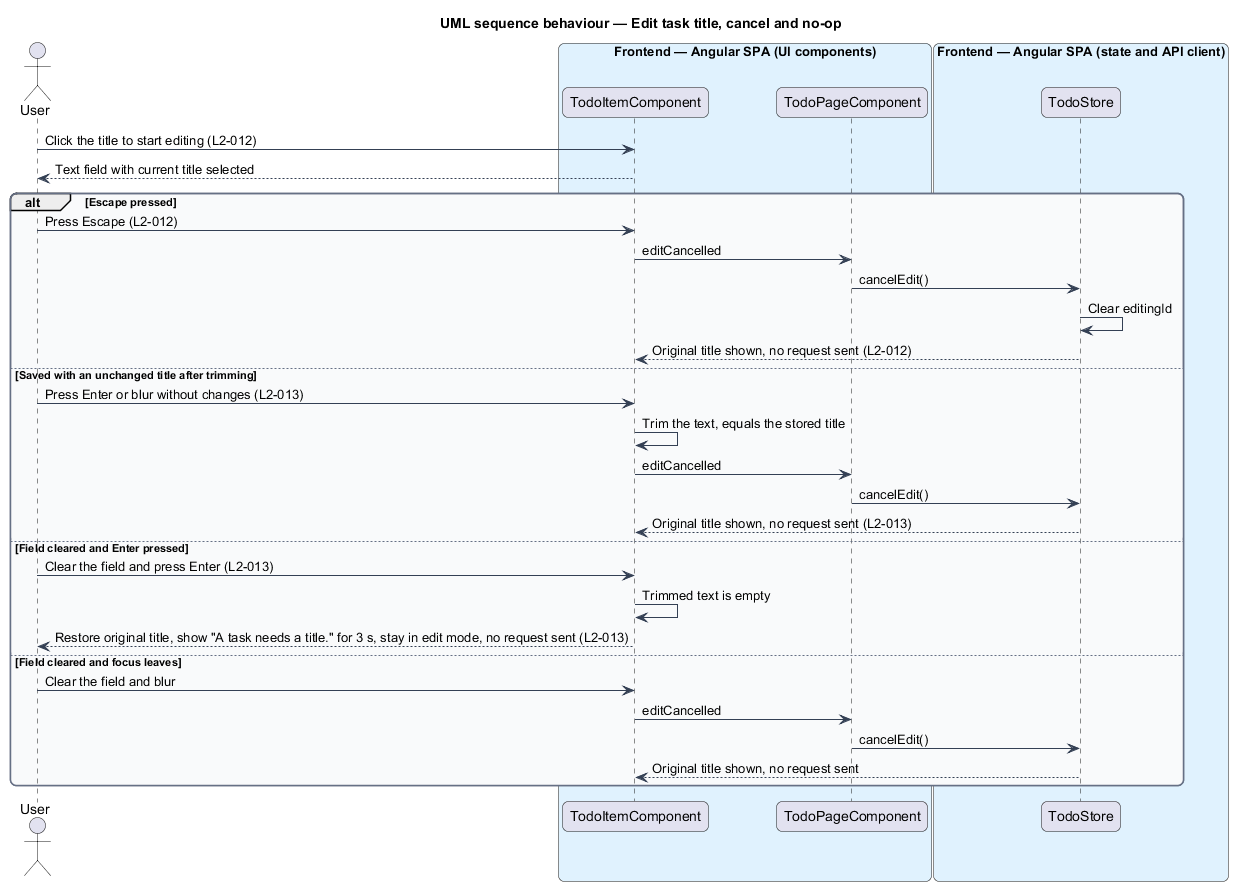

The diagram above was rendered by PlantUML. Its source (embedded in the PNG):
@startuml
title UML sequence behaviour — Edit task title, cancel and no-op
skinparam backgroundColor #FFFFFF
skinparam shadowing false
skinparam roundcorner 12
skinparam defaultFontName Arial
skinparam ArrowColor #344054
skinparam rectangle {
  BorderColor #344054
  FontColor #101828
}
skinparam package {
  BorderColor #667085
  FontColor #101828
  BackgroundColor #F9FAFB
}
actor "User" as user
box "Frontend — Angular SPA (UI components)" #E0F2FE
  participant "TodoItemComponent" as item
  participant "TodoPageComponent" as page
end box
box "Frontend — Angular SPA (state and API client)" #E0F2FE
  participant "TodoStore" as store
end box
user -> item : Click the title to start editing (L2-012)
item --> user : Text field with current title selected
alt Escape pressed
  user -> item : Press Escape (L2-012)
  item -> page : editCancelled
  page -> store : cancelEdit()
  store -> store : Clear editingId
  store --> item : Original title shown, no request sent (L2-012)
else Saved with an unchanged title after trimming
  user -> item : Press Enter or blur without changes (L2-013)
  item -> item : Trim the text, equals the stored title
  item -> page : editCancelled
  page -> store : cancelEdit()
  store --> item : Original title shown, no request sent (L2-013)
else Field cleared and Enter pressed
  user -> item : Clear the field and press Enter (L2-013)
  item -> item : Trimmed text is empty
  item --> user : Restore original title, show "A task needs a title." for 3 s, stay in edit mode, no request sent (L2-013)
else Field cleared and focus leaves
  user -> item : Clear the field and blur
  item -> page : editCancelled
  page -> store : cancelEdit()
  store --> item : Original title shown, no request sent
end
@enduml